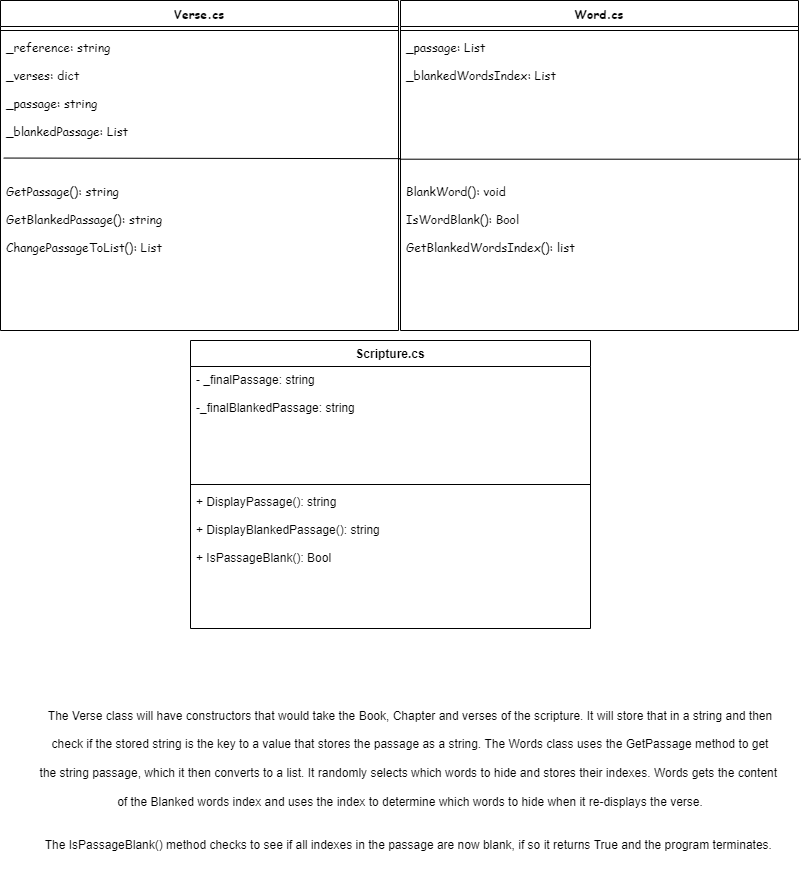

The diagram above was exported from draw.io. Its source (the exported page's mxGraphModel, read from the mxfile embedded in the PNG):
<mxGraphModel dx="629" dy="530" grid="1" gridSize="10" guides="1" tooltips="1" connect="1" arrows="1" fold="1" page="1" pageScale="1" pageWidth="850" pageHeight="1100" math="0" shadow="0">
  <root>
    <mxCell id="0" />
    <mxCell id="1" parent="0" />
    <mxCell id="25" value="Verse.cs" style="swimlane;fontStyle=1;align=center;verticalAlign=top;childLayout=stackLayout;horizontal=1;startSize=26;horizontalStack=0;resizeParent=1;resizeParentMax=0;resizeLast=0;collapsible=1;marginBottom=0;fontFamily=Comic Sans MS;whiteSpace=wrap;" parent="1" vertex="1">
      <mxGeometry x="10" width="398" height="330" as="geometry">
        <mxRectangle y="10" width="110" height="30" as="alternateBounds" />
      </mxGeometry>
    </mxCell>
    <mxCell id="27" value="" style="line;strokeWidth=1;fillColor=none;align=left;verticalAlign=middle;spacingTop=-1;spacingLeft=3;spacingRight=3;rotatable=0;labelPosition=right;points=[];portConstraint=eastwest;strokeColor=inherit;fontFamily=Comic Sans MS;" parent="25" vertex="1">
      <mxGeometry y="26" width="398" height="8" as="geometry" />
    </mxCell>
    <mxCell id="26" value="_reference: string&#10;&#10;_verses: dict &#10;&#10;_passage: string&#10;&#10;_blankedPassage: List" style="text;strokeColor=none;fillColor=none;align=left;verticalAlign=top;spacingLeft=4;spacingRight=4;overflow=hidden;rotatable=1;points=[[0,0.5],[1,0.5]];portConstraint=eastwest;fontFamily=Comic Sans MS;movable=1;resizable=1;deletable=1;editable=1;connectable=1;" parent="25" vertex="1">
      <mxGeometry y="34" width="398" height="144" as="geometry" />
    </mxCell>
    <mxCell id="39" value="" style="endArrow=none;html=1;exitX=0.008;exitY=0.858;exitDx=0;exitDy=0;exitPerimeter=0;entryX=1.005;entryY=0.862;entryDx=0;entryDy=0;entryPerimeter=0;" parent="25" source="26" target="26" edge="1">
      <mxGeometry width="50" height="50" relative="1" as="geometry">
        <mxPoint x="180" y="190" as="sourcePoint" />
        <mxPoint x="230" y="140" as="targetPoint" />
      </mxGeometry>
    </mxCell>
    <mxCell id="28" value="GetPassage(): string&#10;&#10;GetBlankedPassage(): string&#10;&#10;ChangePassageToList(): List" style="text;strokeColor=none;fillColor=none;align=left;verticalAlign=top;spacingLeft=4;spacingRight=4;overflow=hidden;rotatable=0;points=[[0,0.5],[1,0.5]];portConstraint=eastwest;fontFamily=Comic Sans MS;" parent="25" vertex="1">
      <mxGeometry y="178" width="398" height="152" as="geometry" />
    </mxCell>
    <mxCell id="29" value="Word.cs" style="swimlane;fontStyle=1;align=center;verticalAlign=top;childLayout=stackLayout;horizontal=1;startSize=26;horizontalStack=0;resizeParent=1;resizeParentMax=0;resizeLast=0;collapsible=1;marginBottom=0;fontFamily=Comic Sans MS;whiteSpace=wrap;" parent="1" vertex="1">
      <mxGeometry x="410" width="398" height="330" as="geometry">
        <mxRectangle y="10" width="110" height="30" as="alternateBounds" />
      </mxGeometry>
    </mxCell>
    <mxCell id="30" value="" style="line;strokeWidth=1;fillColor=none;align=left;verticalAlign=middle;spacingTop=-1;spacingLeft=3;spacingRight=3;rotatable=0;labelPosition=right;points=[];portConstraint=eastwest;strokeColor=inherit;fontFamily=Comic Sans MS;" parent="29" vertex="1">
      <mxGeometry y="26" width="398" height="8" as="geometry" />
    </mxCell>
    <mxCell id="31" value="_passage: List&#10;&#10;_blankedWordsIndex: List" style="text;strokeColor=none;fillColor=none;align=left;verticalAlign=top;spacingLeft=4;spacingRight=4;overflow=hidden;rotatable=1;points=[[0,0.5],[1,0.5]];portConstraint=eastwest;fontFamily=Comic Sans MS;movable=1;resizable=1;deletable=1;editable=1;connectable=1;" parent="29" vertex="1">
      <mxGeometry y="34" width="398" height="144" as="geometry" />
    </mxCell>
    <mxCell id="40" value="" style="endArrow=none;html=1;entryX=1.005;entryY=0.866;entryDx=0;entryDy=0;entryPerimeter=0;exitX=-0.002;exitY=0.866;exitDx=0;exitDy=0;exitPerimeter=0;" parent="29" source="31" target="31" edge="1">
      <mxGeometry width="50" height="50" relative="1" as="geometry">
        <mxPoint x="150" y="180" as="sourcePoint" />
        <mxPoint x="200" y="130" as="targetPoint" />
      </mxGeometry>
    </mxCell>
    <mxCell id="32" value="BlankWord(): void&#10;&#10;IsWordBlank(): Bool&#10;&#10;GetBlankedWordsIndex(): list" style="text;strokeColor=none;fillColor=none;align=left;verticalAlign=top;spacingLeft=4;spacingRight=4;overflow=hidden;rotatable=0;points=[[0,0.5],[1,0.5]];portConstraint=eastwest;fontFamily=Comic Sans MS;" parent="29" vertex="1">
      <mxGeometry y="178" width="398" height="152" as="geometry" />
    </mxCell>
    <mxCell id="33" value="Scripture.cs" style="swimlane;fontStyle=1;align=center;verticalAlign=top;childLayout=stackLayout;horizontal=1;startSize=26;horizontalStack=0;resizeParent=1;resizeParentMax=0;resizeLast=0;collapsible=1;marginBottom=0;" parent="1" vertex="1">
      <mxGeometry x="200" y="340" width="400" height="288" as="geometry" />
    </mxCell>
    <mxCell id="34" value="- _finalPassage: string&#10;&#10;-_finalBlankedPassage: string" style="text;strokeColor=none;fillColor=none;align=left;verticalAlign=top;spacingLeft=4;spacingRight=4;overflow=hidden;rotatable=0;points=[[0,0.5],[1,0.5]];portConstraint=eastwest;" parent="33" vertex="1">
      <mxGeometry y="26" width="400" height="114" as="geometry" />
    </mxCell>
    <mxCell id="35" value="" style="line;strokeWidth=1;fillColor=none;align=left;verticalAlign=middle;spacingTop=-1;spacingLeft=3;spacingRight=3;rotatable=0;labelPosition=right;points=[];portConstraint=eastwest;strokeColor=inherit;" parent="33" vertex="1">
      <mxGeometry y="140" width="400" height="8" as="geometry" />
    </mxCell>
    <mxCell id="36" value="+ DisplayPassage(): string&#10;&#10;+ DisplayBlankedPassage(): string&#10;&#10;+ IsPassageBlank(): Bool" style="text;strokeColor=none;fillColor=none;align=left;verticalAlign=top;spacingLeft=4;spacingRight=4;overflow=hidden;rotatable=0;points=[[0,0.5],[1,0.5]];portConstraint=eastwest;" parent="33" vertex="1">
      <mxGeometry y="148" width="400" height="140" as="geometry" />
    </mxCell>
    <mxCell id="37" value="The Verse class will have constructors that would take the Book, Chapter and verses of the scripture. It will store that in a string and then&lt;br&gt;&lt;br&gt;check if the stored string is the key to a value that stores the passage as a string. The Words class uses the GetPassage method to get&lt;br&gt;&lt;br&gt;the string passage, which it then converts to a list. It randomly selects which words to hide and stores their indexes. Words gets the content&amp;nbsp;&lt;br&gt;&lt;br&gt;of the Blanked words index and uses the index to determine which words to hide when it re-displays the verse.&lt;br&gt;&lt;br&gt;&lt;br&gt;The IsPassageBlank() method checks to see if all indexes in the passage are now blank, if so it returns True and the program terminates.&amp;nbsp;" style="text;html=1;strokeColor=none;fillColor=none;align=center;verticalAlign=middle;whiteSpace=wrap;rounded=0;" parent="1" vertex="1">
      <mxGeometry x="40" y="680" width="760" height="200" as="geometry" />
    </mxCell>
  </root>
</mxGraphModel>